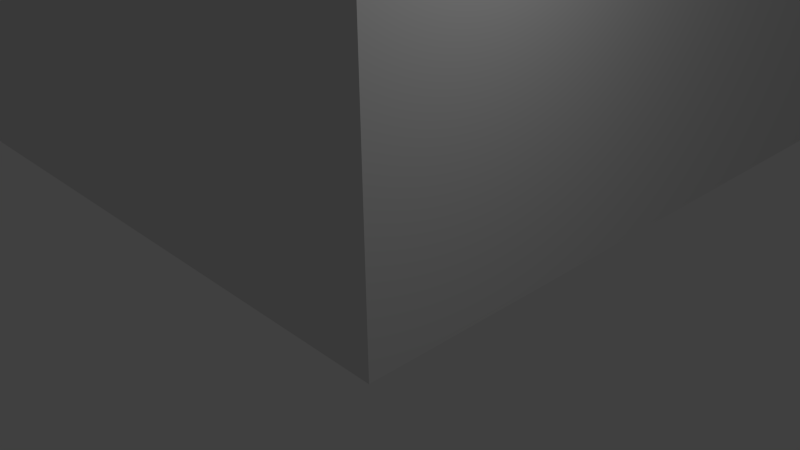 # Source: 10-15.blend  (saved by Blender 2.65.0; exported with 4.5.12 LTS)
import bpy
from mathutils import Matrix  # noqa: F401  (used for matrix-valued properties, if any)

bpy.ops.wm.read_factory_settings(use_empty=True)
scene = bpy.context.scene
scene.name = 'Scene'

# ---- collections
col_collection_1 = bpy.data.collections.new('Collection 1'); scene.collection.children.link(col_collection_1)

# ---- materials (node trees are filled in below, after node groups)
mat_material = bpy.data.materials.new('Material')
mat_material.alpha_threshold = 0.0
mat_material.use_transparent_shadow = False
mat_material.roughness = 0.5
mat_material.line_color = (0.0, 0.0, 0.0, 1.0)

# ---- material node trees

# ---- world
world_world = bpy.data.worlds.new('World'); scene.world = world_world
world_world.color = (0.05088, 0.05088, 0.05088)
world_world.use_sun_shadow = False
world_world.sun_shadow_jitter_overblur = 0.0
world_world.cycles.sampling_method = 'MANUAL'
world_world.cycles.sample_map_resolution = 256

# ---- cameras
cam_camera = bpy.data.cameras.new('Camera')
cam_camera.clip_end = 100.0
cam_camera.lens = 35.0
cam_camera.sensor_width = 32.0
cam_camera.sensor_height = 18.0
cam_camera.ortho_scale = 7.314
cam_camera.dof.focus_distance = 0.0
cam_camera.dof.aperture_fstop = 128.0

# ---- lights
light_lamp = bpy.data.lights.new('Lamp', 'POINT')
light_lamp.transmission_factor = 0.0
light_lamp.cutoff_distance = 30.0
light_lamp.energy = 100.0
light_lamp.shadow_buffer_clip_start = 1.001
light_lamp.shadow_soft_size = 0.1
light_lamp.shadow_maximum_resolution = 0.006
light_lamp.use_absolute_resolution = True
light_lamp.cycles.use_multiple_importance_sampling = False

# ---- meshes
me_plane = bpy.data.meshes.new('Plane')
me_plane.from_pydata([(47.91, -70.73, -26.88), (0.39, -70.73, -26.88), (47.91, 1.467, -26.88), (0.39, 1.467, -26.88), (-0.9396, -70.73, -27.04), (-0.9396, 1.467, -27.04)], [], [(1, 0, 2, 3), (1, 3, 5, 4)])
me_plane.use_remesh_preserve_volume = False
me_plane.use_remesh_preserve_attributes = False
me_plane.use_mirror_vertex_groups = False
me_plane.update()
me_cube_002 = bpy.data.meshes.new('Cube.002')
me_cube_002.from_pydata([(33.75, -74.5, 5.714), (33.75, -1.968, 5.714), (9.001, -74.5, -2.568), (9.001, -1.968, -2.568), (58.49, -1.968, -2.568), (58.49, -74.5, -2.568)], [], [(5, 4, 1, 0), (0, 1, 3, 2)])
me_cube_002.use_remesh_preserve_volume = False
me_cube_002.use_remesh_preserve_attributes = False
me_cube_002.use_mirror_vertex_groups = False
me_cube_002.update()
me_cube_001 = bpy.data.meshes.new('Cube.001')
me_cube_001.from_pydata([(-24.2, -38.44, -1.0), (-24.2, 37.09, -1.0), (26.68, 37.09, -1.0), (26.68, -38.44, -1.0), (-24.2, -38.44, 1.0), (-24.2, 37.09, 1.0), (26.68, 37.09, 1.0), (26.68, -38.44, 1.0)], [], [(4, 5, 1, 0), (5, 6, 2, 1), (6, 7, 3, 2), (7, 4, 0, 3), (0, 1, 2, 3), (7, 6, 5, 4)])
me_cube_001.use_remesh_preserve_volume = False
me_cube_001.use_remesh_preserve_attributes = False
me_cube_001.use_mirror_vertex_groups = False
me_cube_001.update()
me_cube = bpy.data.meshes.new('Cube')
me_cube.from_pydata([(1.0, -1.0, -1.0), (-1.0, 1.0, -1.0), (1.0, -1.0, 21.93), (-1.0, 1.0, 21.93), (1.0, 73.85, -1.0), (1.0, 73.85, 21.93), (-49.13, -1.0, -1.0), (-49.13, -1.0, 21.93), (-47.19, 1.0, 21.93), (-47.19, 1.0, -1.0), (-47.19, 31.98, -1.0), (-49.13, 31.98, -1.0), (-47.19, 71.99, -1.0), (-47.19, 71.99, 21.93), (-30.1, 71.99, -1.0), (-28.16, 71.99, -1.0), (-47.19, 40.94, -1.0), (-49.13, 40.94, -1.0), (-49.13, 73.85, 21.93), (-49.13, 73.85, -1.0), (-1.0, 71.99, -1.0), (-1.0, 71.99, 21.93), (-30.1, 1.0, -1.0), (-1.0, 36.5, -1.0), (-1.0, 36.5, 21.93), (-28.15, 1.0, -1.0), (-28.16, 36.5, -1.0), (-28.15, 36.5, 21.93), (-28.15, 38.55, 21.93), (-28.16, 38.55, -1.0), (-1.0, 38.55, 21.93), (-1.0, 38.55, -1.0), (-47.19, 31.98, 14.13), (-47.19, 40.94, 14.13), (-49.13, 40.94, 14.13), (-49.13, 31.98, 14.13), (-30.1, 55.27, 14.13), (-28.16, 55.27, 14.13), (-30.1, 18.75, -1.0), (-28.16, 18.75, -1.0), (-28.16, 46.52, -1.0), (-28.16, 18.75, 14.13), (-30.1, 18.75, 14.13), (-30.1, 55.27, -1.0), (-28.16, 55.27, -1.0), (-30.1, 28.01, -1.0), (-30.1, 28.01, 14.13), (-28.16, 28.01, 14.13), (-28.16, 28.01, -1.0), (-30.1, 46.52, 14.13), (-28.16, 46.52, 14.13), (-30.1, 46.52, -1.0), (-30.1, 1.055, 21.93), (-28.15, 1.055, 21.93), (-30.1, 71.99, 21.93), (-28.15, 71.99, 21.93), (-49.11, -0.8359, 23.86), (-49.11, 1.164, 23.86), (0.9911, 1.164, 23.86), (0.9911, -0.8359, 23.86), (-49.11, 73.9, 23.86), (-49.11, 71.9, 23.86), (-24.07, 1.164, 32.25), (-24.07, -0.8359, 32.25), (0.9911, 73.9, 23.86), (0.9911, 71.9, 23.86), (-24.07, 73.9, 32.25), (-24.07, 71.9, 32.25), (-0.9944, 11.91, 4.888), (-0.9944, 26.76, 4.888), (1.006, 26.76, 4.888), (1.006, 11.91, 4.888), (-0.9944, 11.91, 14.13), (-0.9944, 26.76, 14.13), (1.006, 26.76, 14.13), (1.006, 11.91, 14.13), (-0.9944, 47.77, 4.888), (-0.9944, 62.62, 4.888), (1.006, 62.62, 4.888), (1.006, 47.77, 4.888), (-0.9944, 47.77, 14.13), (-0.9944, 62.62, 14.13), (1.006, 62.62, 14.13), (1.006, 47.77, 14.13)], [(13, 21), (3, 8)], [(11, 35, 32, 10), (33, 34, 17, 16), (0, 2, 7, 6), (7, 35, 11, 6), (34, 18, 19, 17), (35, 7, 18, 34), (5, 4, 19, 18), (43, 36, 54, 14), (46, 49, 51, 45), (10, 32, 8, 9), (8, 32, 33, 13), (33, 16, 12, 13), (14, 54, 13, 12), (15, 20, 21, 55), (73, 69, 70, 74), (29, 28, 30, 31), (40, 50, 28, 29), (37, 44, 15, 55), (28, 50, 37, 55), (23, 24, 27, 26), (72, 3, 24, 73), (68, 1, 3, 72), (53, 3, 1, 25), (41, 53, 25, 39), (47, 27, 53, 41), (48, 26, 27, 47), (42, 38, 22, 52), (52, 46, 42), (54, 49, 46, 52), (49, 54, 36), (52, 22, 9, 8), (32, 35, 34, 33), (37, 36, 43, 44), (50, 49, 36, 37), (49, 50, 40, 51), (47, 46, 45, 48), (46, 47, 41, 42), (42, 41, 39, 38), (60, 66, 64), (57, 62, 58), (62, 63, 59, 58), (56, 59, 63), (66, 67, 65, 64), (62, 57, 56, 63), (61, 65, 67), (66, 60, 61, 67), (75, 71, 68, 72), (68, 71, 70, 69), (75, 72, 73, 74), (73, 24, 23, 69), (69, 23, 1, 68), (75, 2, 0, 71), (74, 2, 75), (71, 0, 70), (81, 77, 78, 82), (83, 79, 76, 80), (76, 79, 78, 77), (83, 80, 81, 82), (76, 31, 30, 80), (80, 30, 21, 81), (81, 21, 20, 77), (77, 20, 31, 76), (78, 4, 5, 82), (82, 5, 83), (79, 4, 78), (83, 74, 70, 79), (79, 70, 0, 4), (74, 83, 5, 2)])
me_cube.materials.append(mat_material)
me_cube.use_remesh_preserve_volume = False
me_cube.use_remesh_preserve_attributes = False
me_cube.use_mirror_vertex_groups = False
me_cube.update()

# ---- objects
ob_plane = bpy.data.objects.new('Plane', me_plane)
ob_cube_002 = bpy.data.objects.new('Cube.002', me_cube_002)
ob_cube_001 = bpy.data.objects.new('Cube.001', me_cube_001)
ob_cube = bpy.data.objects.new('Cube', me_cube)
ob_lamp = bpy.data.objects.new('Lamp', light_lamp)
ob_camera = bpy.data.objects.new('Camera', cam_camera)

# ---- transforms, parenting, visibility, modifiers, constraints
ob_plane.location = (-48.18, 71.21, 26.36)
ob_plane.lineart.crease_threshold = 0.0
ob_cube_002.location = (-57.84, 74.52, 26.36)
ob_cube_002.lineart.crease_threshold = 0.0
ob_cube_001.location = (-25.24, 37.17, 22.93)
ob_cube_001.lineart.crease_threshold = 0.0
ob_cube.location = (0.0, 0.0, 0.0)
ob_cube.lock_rotations_4d = False
ob_cube.empty_display_type = 'ARROWS'
ob_cube.lineart.crease_threshold = 0.0
ob_lamp.location = (4.076, 1.005, 5.904)
ob_lamp.rotation_euler = (0.6503, 0.05522, 1.866)
ob_lamp.lock_rotations_4d = False
ob_lamp.empty_display_type = 'ARROWS'
ob_lamp.color = (0.0, 0.0, 0.0, 0.0)
ob_lamp.lineart.crease_threshold = 0.0
ob_camera.location = (7.481, -6.508, 5.344)
ob_camera.rotation_euler = (1.109, 0.01082, 0.8149)
ob_camera.lock_rotations_4d = False
ob_camera.empty_display_type = 'ARROWS'
ob_camera.color = (0.0, 0.0, 0.0, 0.0)
ob_camera.display_type = 'WIRE'
ob_camera.lineart.crease_threshold = 0.0

# ---- collection membership
col_collection_1.objects.link(ob_plane)
col_collection_1.objects.link(ob_cube_002)
col_collection_1.objects.link(ob_cube_001)
col_collection_1.objects.link(ob_cube)
col_collection_1.objects.link(ob_lamp)
col_collection_1.objects.link(ob_camera)

# ---- scene / render settings (as saved in the file)
scene.camera = ob_camera
scene.frame_start = 1; scene.frame_end = 250; scene.frame_set(1)
scene.render.engine = 'BLENDER_EEVEE_NEXT'
scene.render.image_settings.color_mode = 'RGB'
scene.render.image_settings.compression = 90
scene.render.resolution_percentage = 50
scene.render.dither_intensity = 0.0
scene.render.bake_margin = 2
scene.render.bake_bias = 0.0
scene.cycles.use_denoising = False
scene.cycles.samples = 10
scene.cycles.sampling_pattern = 'TABULATED_SOBOL'
scene.cycles.light_sampling_threshold = 0.0
scene.cycles.use_adaptive_sampling = False
scene.cycles.use_light_tree = False
scene.cycles.blur_glossy = 0.0
scene.cycles.volume_bounces = 1
scene.cycles.pixel_filter_type = 'GAUSSIAN'
scene.cycles.sample_clamp_indirect = 0.0
scene.view_settings.view_transform = 'Standard'
bpy.context.view_layer.update()
